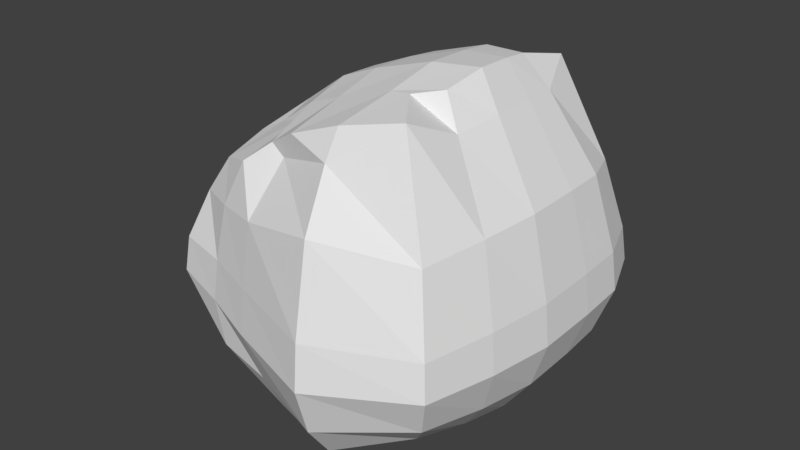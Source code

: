 # Source: pedra3.blend  (saved by Blender 2.78.0; exported with 4.5.12 LTS)
import bpy
from mathutils import Matrix  # noqa: F401  (used for matrix-valued properties, if any)

bpy.ops.wm.read_factory_settings(use_empty=True)
scene = bpy.context.scene
scene.name = 'Scene'

# ---- collections
col_collection_1 = bpy.data.collections.new('Collection 1'); scene.collection.children.link(col_collection_1)

# ---- materials (node trees are filled in below, after node groups)
mat_material = bpy.data.materials.new('Material')
mat_material.alpha_threshold = 0.0
mat_material.use_transparent_shadow = False
mat_material.roughness = 0.5
mat_material.line_color = (0.0, 0.0, 0.0, 1.0)

# ---- material node trees

# ---- world
world_world = bpy.data.worlds.new('World'); scene.world = world_world
world_world.color = (0.05088, 0.05088, 0.05088)
world_world.use_sun_shadow = False
world_world.sun_shadow_jitter_overblur = 0.0
world_world.cycles.sampling_method = 'MANUAL'

# ---- meshes
me_cube_001 = bpy.data.meshes.new('Cube.001')
me_cube_001.from_pydata([(1.063, 0.9404, 0.1472), (1.063, -1.06, 0.1472), (-0.9373, -1.06, 0.1472), (-0.7627, 0.8357, 0.1472), (0.6074, 0.4851, 2.612), (0.6074, -0.6042, 2.612), (-0.4819, -0.6042, 2.147), (-0.4819, 0.4851, 2.147), (1.287, 1.165, 0.4455), (1.287, -1.284, 0.4455), (-1.162, -1.075, 0.4455), (-0.7777, 0.9205, 0.4455), (1.405, 1.283, 0.798), (1.405, -1.402, 0.798), (-1.28, -1.193, 0.798), (-0.896, 1.039, 0.798), (1.373, 1.251, 1.104), (1.373, -1.37, 1.104), (-1.247, -1.16, 1.104), (-0.8634, 1.006, 1.104), (1.232, 1.11, 1.717), (1.232, -1.229, 1.717), (-1.107, -1.02, 1.518), (-0.7228, 0.8656, 1.518), (0.8981, 0.8754, 2.589), (0.8981, -0.9945, 2.589), (-0.8722, -0.9945, 1.858), (-0.6977, 0.7707, 1.858), (1.156, -0.5815, 0.05398), (-1.031, -0.5815, 0.05398), (0.8239, -0.4634, 2.653), (-0.7843, -0.4634, 2.022), (-1.276, -0.7105, 0.3801), (1.402, -0.7105, 0.3801), (-1.405, -0.7785, 0.7656), (1.531, -0.7785, 0.7656), (-1.37, -0.7598, 1.1), (1.495, -0.7598, 1.1), (-1.216, -0.6789, 1.553), (1.341, -0.6789, 1.752), (-0.9595, -0.5441, 1.925), (0.9854, -0.5441, 2.39), (-1.086, -0.1475, -0.000975), (-0.8282, -0.1209, 2.103), (-1.343, -0.178, 0.3415), (-1.479, -0.1941, 0.7465), (-1.442, -0.1897, 1.098), (-1.28, -0.1706, 1.573), (-1.011, -0.1386, 1.964), (1.211, -0.1475, -0.000975), (0.8677, -0.1209, 2.734), (1.469, -0.178, 0.3415), (1.605, -0.1941, 0.7465), (1.567, -0.1897, 1.098), (1.406, -0.1706, 1.772), (1.037, -0.1386, 2.429), (-1.079, 0.2789, 0.005945), (-0.8226, 0.1955, 2.093), (-1.335, 0.3519, 0.3464), (-1.47, 0.3903, 0.7489), (-1.433, 0.3797, 1.098), (-1.272, 0.334, 1.57), (-1.005, 0.2578, 1.959), (1.204, 0.2789, 0.005945), (0.8622, 0.1955, 2.723), (1.46, 0.3519, 0.3464), (1.596, 0.3903, 0.7489), (1.558, 0.3797, 1.098), (1.398, 0.334, 1.77), (1.03, 0.2578, 2.424), (-0.8872, 0.4976, 0.02295), (-0.8091, 0.4254, 2.068), (-1.14, 0.6524, 0.3583), (-1.273, 0.734, 0.7548), (-1.236, 0.7115, 1.099), (-1.078, 0.6145, 1.564), (-0.8141, 0.4527, 1.947), (1.187, 0.6023, 0.02295), (0.8487, 0.4254, 2.698), (1.44, 0.7571, 0.3583), (1.573, 0.8387, 0.7548), (1.536, 0.8162, 1.099), (1.378, 0.7192, 1.763), (1.014, 0.5574, 2.412), (-0.4071, 0.9964, -0.01817), (-0.5816, -1.021, -0.01817), (-0.3557, 0.838, 2.128), (-0.3557, -1.018, 2.128), (-0.5757, 1.258, 0.3295), (-0.7502, -1.282, 0.3295), (-0.6645, 1.396, 0.7404), (-0.8041, -1.315, 0.7404), (-0.64, 1.358, 1.097), (-0.7796, -1.277, 1.097), (-0.5344, 1.194, 1.579), (-0.7089, -1.218, 1.579), (-0.5327, 1.025, 1.976), (-0.5327, -1.154, 1.976), (-0.4116, -0.5334, 2.287), (-0.6518, -0.6728, -0.1268), (-0.6931, -0.1669, -0.1909), (-0.4445, -0.1342, 2.381), (-0.4404, 0.2346, 2.369), (-0.6879, 0.3301, -0.1828), (-0.5006, 0.6023, -0.163), (-0.4302, 0.5025, 2.34), (-0.0779, -0.5861, 2.42), (-0.0961, -0.1443, 2.524), (-0.09381, 0.2639, 2.511), (-0.08818, 0.5605, 2.479), (-0.2175, 1.222, -0.1425), (-0.2175, -1.149, -0.1425), (-0.04702, 0.9317, 2.31), (-0.04702, -1.122, 2.31), (-0.3107, 1.512, 0.2422), (-0.2758, -1.333, 0.2422), (-0.3598, 1.664, 0.6971), (-0.3249, -1.486, 0.6971), (-0.3463, 1.622, 1.092), (-0.3114, -1.444, 1.092), (-0.2879, 1.441, 1.626), (-0.2879, -1.367, 1.626), (-0.1905, 1.138, 2.065), (-0.1905, -1.065, 2.065), (-0.2563, -0.7414, -0.2628), (-0.2791, -0.1815, -0.3337), (-0.2762, 0.3686, -0.3248), (-0.2692, 0.7858, -0.3028), (0.4206, -0.5773, 2.586), (0.4348, -0.1426, 2.688), (0.433, 0.259, 2.675), (0.4286, 0.5508, 2.644), (0.4226, 1.202, -0.1217), (0.4226, -1.337, -0.1217), (0.3965, 0.9161, 2.479), (0.3965, -1.105, 2.479), (0.4954, 1.487, 0.2568), (0.4954, -1.622, 0.2568), (0.5337, 1.637, 0.7043), (0.5337, -1.772, 0.7043), (0.5231, 1.595, 1.092), (0.5231, -1.73, 1.092), (0.4775, 1.417, 1.817), (0.4775, -1.552, 1.817), (0.4015, 1.119, 2.249), (0.4015, -1.254, 2.249), (0.4529, -0.7299, -0.2401), (0.4707, -0.179, -0.3098), (0.4685, 0.3622, -0.301), (0.463, 0.7726, -0.2795)], [], [(99, 85, 2, 29), (98, 31, 6, 87), (41, 30, 5, 25), (97, 87, 6, 26), (76, 71, 7, 27), (88, 84, 3, 11), (90, 88, 11, 15), (70, 72, 11, 3), (85, 89, 10, 2), (28, 33, 9, 1), (92, 90, 15, 19), (72, 73, 15, 11), (89, 91, 14, 10), (33, 35, 13, 9), (94, 92, 19, 23), (73, 74, 19, 15), (91, 93, 18, 14), (35, 37, 17, 13), (96, 94, 23, 27), (74, 75, 23, 19), (93, 95, 22, 18), (37, 39, 21, 17), (86, 96, 27, 7), (75, 76, 27, 23), (95, 97, 26, 22), (39, 41, 25, 21), (54, 55, 41, 39), (22, 26, 40, 38), (53, 54, 39, 37), (18, 22, 38, 36), (52, 53, 37, 35), (14, 18, 36, 34), (51, 52, 35, 33), (10, 14, 34, 32), (49, 51, 33, 28), (2, 10, 32, 29), (26, 6, 31, 40), (55, 50, 30, 41), (101, 43, 31, 98), (100, 99, 29, 42), (103, 100, 42, 56), (102, 57, 43, 101), (69, 64, 50, 55), (63, 65, 51, 49), (65, 66, 52, 51), (66, 67, 53, 52), (67, 68, 54, 53), (68, 69, 55, 54), (38, 40, 48, 47), (36, 38, 47, 46), (34, 36, 46, 45), (32, 34, 45, 44), (29, 32, 44, 42), (40, 31, 43, 48), (82, 83, 69, 68), (81, 82, 68, 67), (80, 81, 67, 66), (79, 80, 66, 65), (77, 79, 65, 63), (83, 78, 64, 69), (105, 71, 57, 102), (104, 103, 56, 70), (47, 48, 62, 61), (46, 47, 61, 60), (45, 46, 60, 59), (44, 45, 59, 58), (42, 44, 58, 56), (48, 43, 57, 62), (84, 104, 70, 3), (86, 7, 71, 105), (24, 4, 78, 83), (0, 8, 79, 77), (8, 12, 80, 79), (12, 16, 81, 80), (16, 20, 82, 81), (20, 24, 83, 82), (61, 62, 76, 75), (60, 61, 75, 74), (59, 60, 74, 73), (58, 59, 73, 72), (56, 58, 72, 70), (62, 57, 71, 76), (112, 86, 105, 109), (110, 127, 104, 84), (127, 126, 103, 104), (109, 105, 102, 108), (108, 102, 101, 107), (126, 125, 100, 103), (125, 124, 99, 100), (107, 101, 98, 106), (121, 123, 97, 95), (112, 122, 96, 86), (119, 121, 95, 93), (122, 120, 94, 96), (117, 119, 93, 91), (120, 118, 92, 94), (115, 117, 91, 89), (118, 116, 90, 92), (111, 115, 89, 85), (116, 114, 88, 90), (114, 110, 84, 88), (123, 113, 87, 97), (106, 98, 87, 113), (124, 111, 85, 99), (146, 133, 111, 124), (128, 106, 113, 135), (145, 135, 113, 123), (136, 132, 110, 114), (138, 136, 114, 116), (133, 137, 115, 111), (140, 138, 116, 118), (137, 139, 117, 115), (142, 140, 118, 120), (139, 141, 119, 117), (144, 142, 120, 122), (141, 143, 121, 119), (134, 144, 122, 112), (143, 145, 123, 121), (129, 107, 106, 128), (147, 146, 124, 125), (148, 147, 125, 126), (130, 108, 107, 129), (131, 109, 108, 130), (149, 148, 126, 127), (132, 149, 127, 110), (134, 112, 109, 131), (4, 134, 131, 78), (0, 77, 149, 132), (77, 63, 148, 149), (78, 131, 130, 64), (64, 130, 129, 50), (63, 49, 147, 148), (49, 28, 146, 147), (50, 129, 128, 30), (21, 25, 145, 143), (4, 24, 144, 134), (17, 21, 143, 141), (24, 20, 142, 144), (13, 17, 141, 139), (20, 16, 140, 142), (9, 13, 139, 137), (16, 12, 138, 140), (1, 9, 137, 133), (12, 8, 136, 138), (8, 0, 132, 136), (25, 5, 135, 145), (30, 128, 135, 5), (28, 1, 133, 146)])
me_cube_001.materials.append(mat_material)
me_cube_001.use_remesh_preserve_volume = False
me_cube_001.use_remesh_preserve_attributes = False
me_cube_001.use_mirror_vertex_groups = False
me_cube_001.update()

# ---- objects
ob_cube_001 = bpy.data.objects.new('Cube.001', me_cube_001)

# ---- transforms, parenting, visibility, modifiers, constraints
ob_cube_001.location = (0.0, 0.0, 0.0)
ob_cube_001.lock_rotations_4d = False
ob_cube_001.empty_display_type = 'ARROWS'
ob_cube_001.lineart.crease_threshold = 0.0

# ---- collection membership
col_collection_1.objects.link(ob_cube_001)

# ---- scene / render settings (as saved in the file)
scene.frame_start = 1; scene.frame_end = 250; scene.frame_set(1)
scene.render.engine = 'BLENDER_EEVEE_NEXT'
scene.render.resolution_percentage = 50
scene.render.dither_intensity = 0.0
scene.cycles.use_denoising = False
scene.cycles.samples = 128
scene.cycles.sampling_pattern = 'TABULATED_SOBOL'
scene.cycles.light_sampling_threshold = 0.0
scene.cycles.use_adaptive_sampling = False
scene.cycles.use_light_tree = False
scene.cycles.blur_glossy = 0.0
scene.cycles.sample_clamp_indirect = 0.0
scene.view_settings.view_transform = 'Standard'
bpy.context.view_layer.update()

# ---- added for rendering (the .blend has no active camera and no usable light): camera, sun
cam_auto = bpy.data.cameras.new('AutoCamera')
cam_auto.lens = 50.0
cam_auto.sensor_width = 36.0
cam_auto.clip_end = 1000.0
ob_auto_camera = bpy.data.objects.new('AutoCamera', cam_auto)
scene.collection.objects.link(ob_auto_camera)
ob_auto_camera.location = (5.19129, -6.20803, 5.30275)
ob_auto_camera.rotation_euler = (1.09748, -7.21219e-08, 0.694738)
scene.camera = ob_auto_camera
light_auto_sun = bpy.data.lights.new('AutoSun', 'SUN')
light_auto_sun.energy = 3.0
light_auto_sun.angle = 0.0523599
ob_auto_sun = bpy.data.objects.new('AutoSun', light_auto_sun)
scene.collection.objects.link(ob_auto_sun)
ob_auto_sun.rotation_euler = (0.872665, 0.174533, 0.523599)
bpy.context.view_layer.update()
